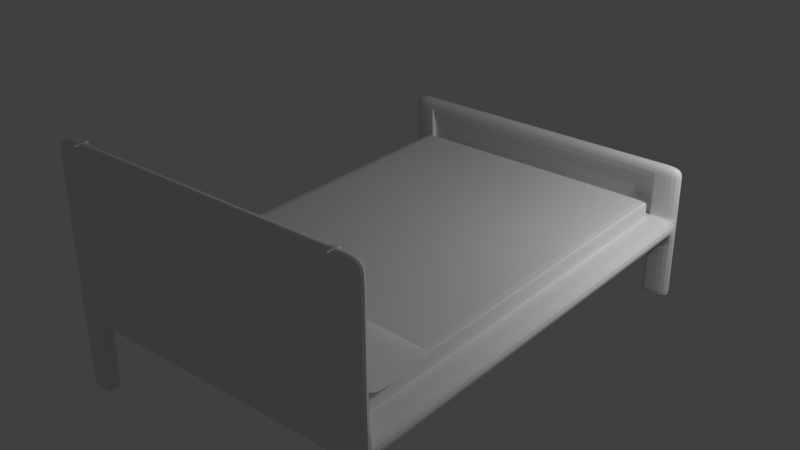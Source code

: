 # Source: Bed.blend  (saved by Blender 2.71.0; exported with 4.5.12 LTS)
import bpy
from mathutils import Matrix  # noqa: F401  (used for matrix-valued properties, if any)

bpy.ops.wm.read_factory_settings(use_empty=True)
scene = bpy.context.scene
scene.name = 'Bed'

# ---- collections
col_collection_1 = bpy.data.collections.new('Collection 1'); scene.collection.children.link(col_collection_1)

# ---- materials (node trees are filled in below, after node groups)
mat_material = bpy.data.materials.new('Material')
mat_material.alpha_threshold = 0.0
mat_material.use_transparent_shadow = False
mat_material.roughness = 0.5
mat_material.line_color = (0.0, 0.0, 0.0, 1.0)
mat_frame = bpy.data.materials.new('Frame')
mat_frame.alpha_threshold = 0.0
mat_frame.use_transparent_shadow = False
mat_frame.roughness = 0.5
mat_frame.line_color = (0.0, 0.0, 0.0, 1.0)
mat_matrass = bpy.data.materials.new('Matrass')
mat_matrass.alpha_threshold = 0.0
mat_matrass.use_transparent_shadow = False
mat_matrass.roughness = 0.5
mat_matrass.line_color = (0.0, 0.0, 0.0, 1.0)

# ---- material node trees

# ---- world
world_world = bpy.data.worlds.new('World'); scene.world = world_world
world_world.color = (0.05088, 0.05088, 0.05088)
world_world.use_sun_shadow = False
world_world.sun_shadow_jitter_overblur = 0.0
world_world.cycles.sampling_method = 'MANUAL'
world_world.cycles.sample_map_resolution = 256

# ---- lights
light_lamp = bpy.data.lights.new('Lamp', 'POINT')
light_lamp.transmission_factor = 0.0
light_lamp.cutoff_distance = 30.0
light_lamp.energy = 100.0
light_lamp.shadow_buffer_clip_start = 1.001
light_lamp.shadow_soft_size = 0.1
light_lamp.shadow_maximum_resolution = 0.006
light_lamp.use_absolute_resolution = True
light_lamp.cycles.use_multiple_importance_sampling = False

# ---- meshes
me_cube_003 = bpy.data.meshes.new('Cube.003')
me_cube_003.from_pydata([(-0.3604, 0.3393, 0.04341), (-0.2527, 0.3393, 0.05053), (-0.145, 0.3393, 0.06281), (-0.03727, 0.3393, 0.06428), (0.07045, 0.3393, 0.06428), (0.1782, 0.3393, 0.06281), (0.2859, 0.3393, 0.05053), (0.3936, 0.3393, 0.04341), (0.3936, -0.1653, 0.04528), (0.2859, -0.1653, 0.05632), (0.1782, -0.1653, 0.06276), (0.07045, -0.1653, 0.06423), (-0.03727, -0.1653, 0.06423), (-0.145, -0.1653, 0.06276), (-0.2527, -0.1653, 0.05632), (-0.3604, -0.1653, 0.04528), (0.3936, 0.2132, 0.06314), (0.3936, 0.08704, 0.06325), (0.3936, -0.03912, 0.06314), (0.2859, 0.2132, 0.08684), (0.2859, 0.08704, 0.0818), (0.2859, -0.03912, 0.08684), (0.1782, 0.2132, 0.1123), (0.1782, 0.08704, 0.1174), (0.1782, -0.03912, 0.1123), (0.07045, 0.2132, 0.1149), (0.07045, 0.08704, 0.1188), (0.07045, -0.03912, 0.1149), (-0.03727, 0.2132, 0.1149), (-0.03727, 0.08704, 0.1188), (-0.03727, -0.03912, 0.1149), (-0.145, 0.2132, 0.1123), (-0.145, 0.08704, 0.1174), (-0.145, -0.03912, 0.1123), (-0.2527, 0.2132, 0.08684), (-0.2527, 0.08704, 0.0818), (-0.2527, -0.03912, 0.08684), (-0.3604, 0.2132, 0.06314), (-0.3604, 0.08704, 0.06325), (-0.3604, -0.03912, 0.06314), (-0.4682, -0.1653, 0.0304), (-0.4682, 0.3393, 0.0304), (0.5014, 0.3393, 0.0304), (0.5014, -0.1653, 0.0304), (-0.3604, 0.3393, 0.01967), (-0.2527, 0.3393, 0.007074), (-0.145, 0.3393, -0.005204), (-0.03727, 0.3393, -0.00667), (0.07045, 0.3393, -0.00667), (0.1782, 0.3393, -0.005204), (0.2859, 0.3393, 0.007074), (0.3936, 0.3393, 0.01967), (0.3936, 0.3393, 0.0304), (0.2859, 0.3393, 0.0304), (0.1782, 0.3393, 0.0304), (0.07045, 0.3393, 0.0304), (-0.03727, 0.3393, 0.0304), (-0.145, 0.3393, 0.0304), (-0.2527, 0.3393, 0.0304), (-0.3604, 0.3393, 0.0304), (0.3936, -0.1653, 0.01597), (0.2859, -0.1653, 0.003545), (0.1782, -0.1653, -0.008734), (0.07045, -0.1653, -0.0102), (-0.03727, -0.1653, -0.0102), (-0.145, -0.1653, -0.008734), (-0.2527, -0.1653, 0.003545), (-0.3604, -0.1653, 0.01597), (-0.3604, -0.1653, 0.0304), (-0.2527, -0.1653, 0.0304), (-0.145, -0.1653, 0.0304), (-0.03727, -0.1653, 0.0304), (0.07045, -0.1653, 0.0304), (0.1782, -0.1653, 0.0304), (0.2859, -0.1653, 0.0304), (0.3936, -0.1653, 0.0304), (-0.4682, -0.03912, 0.0304), (-0.4682, 0.08704, 0.0304), (-0.4682, 0.2132, 0.0304), (0.5014, 0.2132, 0.0304), (0.5014, 0.08704, 0.0304), (0.5014, -0.03912, 0.0304), (-0.3604, 0.2132, 0.0304), (-0.3604, 0.08704, 0.0304), (-0.3604, -0.03912, 0.0304), (-0.2527, 0.2132, 0.0304), (-0.2527, 0.08704, 0.0304), (-0.2527, -0.03912, 0.0304), (-0.145, 0.2132, 0.0304), (-0.145, 0.08704, 0.0304), (-0.145, -0.03912, 0.0304), (-0.03727, 0.2132, 0.0304), (-0.03727, 0.08704, 0.0304), (-0.03727, -0.03912, 0.0304), (0.07045, 0.2132, 0.0304), (0.07045, 0.08704, 0.0304), (0.07045, -0.03912, 0.0304), (0.1782, 0.2132, 0.0304), (0.1782, 0.08704, 0.0304), (0.1782, -0.03912, 0.0304), (0.2859, 0.2132, 0.0304), (0.2859, 0.08704, 0.0304), (0.2859, -0.03912, 0.0304), (0.3936, 0.2132, 0.0304), (0.3936, 0.08704, 0.0304), (0.3936, -0.03912, 0.0304), (0.3936, 0.2132, -0.002341), (0.3936, 0.08704, -0.002443), (0.3936, -0.03912, -0.002341), (0.2859, 0.2132, -0.02603), (0.2859, 0.08704, -0.021), (0.2859, -0.03912, -0.02603), (0.1782, 0.2132, -0.05153), (0.1782, 0.08704, -0.05664), (0.1782, -0.03912, -0.05153), (0.07045, 0.2132, -0.05409), (0.07045, 0.08704, -0.05799), (0.07045, -0.03912, -0.05409), (-0.03727, 0.2132, -0.05409), (-0.03727, 0.08704, -0.05799), (-0.03727, -0.03912, -0.05409), (-0.145, 0.2132, -0.05153), (-0.145, 0.08704, -0.05664), (-0.145, -0.03912, -0.05153), (-0.2527, 0.2132, -0.02603), (-0.2527, 0.08704, -0.021), (-0.2527, -0.03912, -0.02603), (-0.3604, 0.2132, -0.002341), (-0.3604, 0.08704, -0.002443), (-0.3604, -0.03912, -0.002341), (0.3936, -0.1653, 0.0304), (0.2859, -0.1653, 0.0304), (0.1782, -0.1653, 0.0304), (0.07045, -0.1653, 0.0304), (-0.03727, -0.1653, 0.0304), (-0.145, -0.1653, 0.0304), (-0.2527, -0.1653, 0.0304), (-0.3604, -0.1653, 0.0304), (0.3936, -0.1653, 0.0304), (0.2859, -0.1653, 0.0304), (0.1782, -0.1653, 0.0304), (0.07045, -0.1653, 0.0304), (-0.03727, -0.1653, 0.0304), (-0.145, -0.1653, 0.0304), (-0.2527, -0.1653, 0.0304), (-0.3604, -0.1653, 0.0304), (-0.3604, 0.3393, 0.0304), (-0.2527, 0.3393, 0.0304), (-0.145, 0.3393, 0.0304), (-0.03727, 0.3393, 0.0304), (0.07045, 0.3393, 0.0304), (0.1782, 0.3393, 0.0304), (0.2859, 0.3393, 0.0304), (0.3936, 0.3393, 0.0304), (-0.3604, 0.3393, 0.0304), (-0.2527, 0.3393, 0.0304), (-0.145, 0.3393, 0.0304), (-0.03727, 0.3393, 0.0304), (0.07045, 0.3393, 0.0304), (0.1782, 0.3393, 0.0304), (0.2859, 0.3393, 0.0304), (0.3936, 0.3393, 0.0304)], [], [(146, 147, 58, 59), (147, 148, 57, 58), (148, 149, 56, 57), (149, 150, 55, 56), (150, 151, 54, 55), (151, 152, 53, 54), (152, 153, 52, 53), (138, 139, 74, 75), (139, 140, 73, 74), (140, 141, 72, 73), (141, 142, 71, 72), (142, 143, 70, 71), (143, 144, 69, 70), (144, 145, 68, 69), (16, 7, 6, 19), (19, 6, 5, 22), (22, 5, 4, 25), (25, 4, 3, 28), (28, 3, 2, 31), (31, 2, 1, 34), (34, 1, 0, 37), (43, 81, 18, 8), (43, 8, 138, 75), (39, 38, 77, 76), (38, 37, 78, 77), (15, 39, 76, 40), (15, 40, 68, 145), (81, 80, 17, 18), (80, 79, 16, 17), (8, 18, 21, 9), (18, 17, 20, 21), (17, 16, 19, 20), (9, 21, 24, 10), (21, 20, 23, 24), (20, 19, 22, 23), (10, 24, 27, 11), (24, 23, 26, 27), (23, 22, 25, 26), (11, 27, 30, 12), (27, 26, 29, 30), (26, 25, 28, 29), (12, 30, 33, 13), (30, 29, 32, 33), (29, 28, 31, 32), (13, 33, 36, 14), (33, 32, 35, 36), (32, 31, 34, 35), (14, 36, 39, 15), (36, 35, 38, 39), (35, 34, 37, 38), (7, 42, 52, 153), (79, 42, 7, 16), (37, 0, 41, 78), (41, 0, 146, 59), (40, 68, 84, 76), (78, 82, 59, 41), (154, 59, 58, 155), (155, 58, 57, 156), (156, 57, 56, 157), (157, 56, 55, 158), (158, 55, 54, 159), (159, 54, 53, 160), (160, 53, 52, 161), (130, 75, 74, 131), (131, 74, 73, 132), (132, 73, 72, 133), (133, 72, 71, 134), (134, 71, 70, 135), (135, 70, 69, 136), (136, 69, 68, 137), (82, 85, 58, 59), (85, 88, 57, 58), (88, 91, 56, 57), (91, 94, 55, 56), (94, 97, 54, 55), (97, 100, 53, 54), (100, 103, 52, 53), (75, 43, 81, 105), (106, 109, 50, 51), (109, 112, 49, 50), (112, 115, 48, 49), (115, 118, 47, 48), (118, 121, 46, 47), (121, 124, 45, 46), (124, 127, 44, 45), (76, 84, 83, 77), (103, 79, 42, 52), (105, 81, 80, 104), (43, 60, 108, 81), (43, 75, 130, 60), (129, 76, 77, 128), (128, 77, 78, 127), (67, 40, 76, 129), (67, 137, 68, 40), (68, 69, 87, 84), (84, 87, 86, 83), (83, 86, 85, 82), (69, 70, 90, 87), (87, 90, 89, 86), (86, 89, 88, 85), (70, 71, 93, 90), (90, 93, 92, 89), (89, 92, 91, 88), (71, 72, 96, 93), (93, 96, 95, 92), (92, 95, 94, 91), (72, 73, 99, 96), (96, 99, 98, 95), (95, 98, 97, 94), (73, 74, 102, 99), (99, 102, 101, 98), (98, 101, 100, 97), (74, 75, 105, 102), (102, 105, 104, 101), (101, 104, 103, 100), (81, 108, 107, 80), (80, 107, 106, 79), (60, 61, 111, 108), (108, 111, 110, 107), (107, 110, 109, 106), (61, 62, 114, 111), (111, 114, 113, 110), (110, 113, 112, 109), (62, 63, 117, 114), (114, 117, 116, 113), (113, 116, 115, 112), (63, 64, 120, 117), (117, 120, 119, 116), (116, 119, 118, 115), (64, 65, 123, 120), (120, 123, 122, 119), (119, 122, 121, 118), (65, 66, 126, 123), (123, 126, 125, 122), (122, 125, 124, 121), (66, 67, 129, 126), (126, 129, 128, 125), (125, 128, 127, 124), (51, 161, 52, 42), (79, 106, 51, 42), (104, 80, 79, 103), (77, 83, 82, 78), (127, 78, 41, 44), (41, 59, 154, 44), (60, 130, 131, 61), (61, 131, 132, 62), (62, 132, 133, 63), (63, 133, 134, 64), (64, 134, 135, 65), (65, 135, 136, 66), (66, 136, 137, 67), (8, 9, 139, 138), (9, 10, 140, 139), (10, 11, 141, 140), (11, 12, 142, 141), (12, 13, 143, 142), (13, 14, 144, 143), (14, 15, 145, 144), (0, 1, 147, 146), (1, 2, 148, 147), (2, 3, 149, 148), (3, 4, 150, 149), (4, 5, 151, 150), (5, 6, 152, 151), (6, 7, 153, 152), (44, 154, 155, 45), (45, 155, 156, 46), (46, 156, 157, 47), (47, 157, 158, 48), (48, 158, 159, 49), (49, 159, 160, 50), (50, 160, 161, 51)])
me_cube_003.use_remesh_preserve_volume = False
me_cube_003.use_remesh_preserve_attributes = False
me_cube_003.use_mirror_vertex_groups = False
me_cube_003.update()
me_cube_002 = bpy.data.meshes.new('Cube.002')
me_cube_002.from_pydata([(-0.3826, 0.3389, 0.04341), (-0.2749, 0.3389, 0.05053), (-0.1672, 0.3389, 0.06281), (-0.05944, 0.3389, 0.06428), (0.04828, 0.3389, 0.06428), (0.156, 0.3389, 0.06281), (0.2637, 0.3389, 0.05053), (0.3715, 0.3389, 0.04341), (0.3715, -0.1657, 0.04528), (0.2637, -0.1657, 0.05632), (0.156, -0.1657, 0.06276), (0.04828, -0.1657, 0.06423), (-0.05944, -0.1657, 0.06423), (-0.1672, -0.1657, 0.06276), (-0.2749, -0.1657, 0.05632), (-0.3826, -0.1657, 0.04528), (0.3715, 0.2127, 0.06314), (0.3715, 0.08659, 0.06325), (0.3715, -0.03956, 0.06314), (0.2637, 0.2127, 0.08684), (0.2637, 0.08659, 0.0818), (0.2637, -0.03956, 0.08684), (0.156, 0.2127, 0.1123), (0.156, 0.08659, 0.1174), (0.156, -0.03956, 0.1123), (0.04828, 0.2127, 0.1149), (0.04828, 0.08659, 0.1188), (0.04828, -0.03956, 0.1149), (-0.05944, 0.2127, 0.1149), (-0.05944, 0.08659, 0.1188), (-0.05944, -0.03956, 0.1149), (-0.1672, 0.2127, 0.1123), (-0.1672, 0.08659, 0.1174), (-0.1672, -0.03956, 0.1123), (-0.2749, 0.2127, 0.08684), (-0.2749, 0.08659, 0.0818), (-0.2749, -0.03956, 0.08684), (-0.3826, 0.2127, 0.06314), (-0.3826, 0.08659, 0.06325), (-0.3826, -0.03956, 0.06314), (-0.4903, -0.1657, 0.0304), (-0.4903, 0.3389, 0.0304), (0.4792, 0.3389, 0.0304), (0.4792, -0.1657, 0.0304), (-0.3826, 0.3389, 0.01967), (-0.2749, 0.3389, 0.007074), (-0.1672, 0.3389, -0.005204), (-0.05944, 0.3389, -0.00667), (0.04828, 0.3389, -0.00667), (0.156, 0.3389, -0.005204), (0.2637, 0.3389, 0.007074), (0.3715, 0.3389, 0.01967), (0.3715, 0.3389, 0.0304), (0.2637, 0.3389, 0.0304), (0.156, 0.3389, 0.0304), (0.04828, 0.3389, 0.0304), (-0.05944, 0.3389, 0.0304), (-0.1672, 0.3389, 0.0304), (-0.2749, 0.3389, 0.0304), (-0.3826, 0.3389, 0.0304), (0.3715, -0.1657, 0.01597), (0.2637, -0.1657, 0.003545), (0.156, -0.1657, -0.008734), (0.04828, -0.1657, -0.0102), (-0.05944, -0.1657, -0.0102), (-0.1672, -0.1657, -0.008734), (-0.2749, -0.1657, 0.003545), (-0.3826, -0.1657, 0.01597), (-0.3826, -0.1657, 0.0304), (-0.2749, -0.1657, 0.0304), (-0.1672, -0.1657, 0.0304), (-0.05944, -0.1657, 0.0304), (0.04828, -0.1657, 0.0304), (0.156, -0.1657, 0.0304), (0.2637, -0.1657, 0.0304), (0.3715, -0.1657, 0.0304), (-0.4903, -0.03956, 0.0304), (-0.4903, 0.08659, 0.0304), (-0.4903, 0.2127, 0.0304), (0.4792, 0.2127, 0.0304), (0.4792, 0.08659, 0.0304), (0.4792, -0.03956, 0.0304), (-0.3826, 0.2127, 0.0304), (-0.3826, 0.08659, 0.0304), (-0.3826, -0.03956, 0.0304), (-0.2749, 0.2127, 0.0304), (-0.2749, 0.08659, 0.0304), (-0.2749, -0.03956, 0.0304), (-0.1672, 0.2127, 0.0304), (-0.1672, 0.08659, 0.0304), (-0.1672, -0.03956, 0.0304), (-0.05944, 0.2127, 0.0304), (-0.05944, 0.08659, 0.0304), (-0.05944, -0.03956, 0.0304), (0.04828, 0.2127, 0.0304), (0.04828, 0.08659, 0.0304), (0.04828, -0.03956, 0.0304), (0.156, 0.2127, 0.0304), (0.156, 0.08659, 0.0304), (0.156, -0.03956, 0.0304), (0.2637, 0.2127, 0.0304), (0.2637, 0.08659, 0.0304), (0.2637, -0.03956, 0.0304), (0.3715, 0.2127, 0.0304), (0.3715, 0.08659, 0.0304), (0.3715, -0.03956, 0.0304), (0.3715, 0.2127, -0.002341), (0.3715, 0.08659, -0.002443), (0.3715, -0.03956, -0.002341), (0.2637, 0.2127, -0.02603), (0.2637, 0.08659, -0.021), (0.2637, -0.03956, -0.02603), (0.156, 0.2127, -0.05153), (0.156, 0.08659, -0.05664), (0.156, -0.03956, -0.05153), (0.04828, 0.2127, -0.05409), (0.04828, 0.08659, -0.05799), (0.04828, -0.03956, -0.05409), (-0.05944, 0.2127, -0.05409), (-0.05944, 0.08659, -0.05799), (-0.05944, -0.03956, -0.05409), (-0.1672, 0.2127, -0.05153), (-0.1672, 0.08659, -0.05664), (-0.1672, -0.03956, -0.05153), (-0.2749, 0.2127, -0.02603), (-0.2749, 0.08659, -0.021), (-0.2749, -0.03956, -0.02603), (-0.3826, 0.2127, -0.002341), (-0.3826, 0.08659, -0.002443), (-0.3826, -0.03956, -0.002341), (0.3715, -0.1657, 0.0304), (0.2637, -0.1657, 0.0304), (0.156, -0.1657, 0.0304), (0.04828, -0.1657, 0.0304), (-0.05944, -0.1657, 0.0304), (-0.1672, -0.1657, 0.0304), (-0.2749, -0.1657, 0.0304), (-0.3826, -0.1657, 0.0304), (0.3715, -0.1657, 0.0304), (0.2637, -0.1657, 0.0304), (0.156, -0.1657, 0.0304), (0.04828, -0.1657, 0.0304), (-0.05944, -0.1657, 0.0304), (-0.1672, -0.1657, 0.0304), (-0.2749, -0.1657, 0.0304), (-0.3826, -0.1657, 0.0304), (-0.3826, 0.3389, 0.0304), (-0.2749, 0.3389, 0.0304), (-0.1672, 0.3389, 0.0304), (-0.05944, 0.3389, 0.0304), (0.04828, 0.3389, 0.0304), (0.156, 0.3389, 0.0304), (0.2637, 0.3389, 0.0304), (0.3715, 0.3389, 0.0304), (-0.3826, 0.3389, 0.0304), (-0.2749, 0.3389, 0.0304), (-0.1672, 0.3389, 0.0304), (-0.05944, 0.3389, 0.0304), (0.04828, 0.3389, 0.0304), (0.156, 0.3389, 0.0304), (0.2637, 0.3389, 0.0304), (0.3715, 0.3389, 0.0304)], [], [(154, 59, 58, 155), (155, 58, 57, 156), (156, 57, 56, 157), (157, 56, 55, 158), (158, 55, 54, 159), (159, 54, 53, 160), (160, 53, 52, 161), (130, 75, 74, 131), (131, 74, 73, 132), (132, 73, 72, 133), (133, 72, 71, 134), (134, 71, 70, 135), (135, 70, 69, 136), (136, 69, 68, 137), (16, 19, 6, 7), (19, 22, 5, 6), (22, 25, 4, 5), (25, 28, 3, 4), (28, 31, 2, 3), (31, 34, 1, 2), (34, 37, 0, 1), (43, 8, 18, 81), (43, 75, 130, 8), (39, 76, 77, 38), (38, 77, 78, 37), (15, 40, 76, 39), (15, 137, 68, 40), (81, 18, 17, 80), (80, 17, 16, 79), (8, 9, 21, 18), (18, 21, 20, 17), (17, 20, 19, 16), (9, 10, 24, 21), (21, 24, 23, 20), (20, 23, 22, 19), (10, 11, 27, 24), (24, 27, 26, 23), (23, 26, 25, 22), (11, 12, 30, 27), (27, 30, 29, 26), (26, 29, 28, 25), (12, 13, 33, 30), (30, 33, 32, 29), (29, 32, 31, 28), (13, 14, 36, 33), (33, 36, 35, 32), (32, 35, 34, 31), (14, 15, 39, 36), (36, 39, 38, 35), (35, 38, 37, 34), (7, 161, 52, 42), (79, 16, 7, 42), (37, 78, 41, 0), (41, 59, 154, 0), (40, 76, 84, 68), (78, 41, 59, 82), (146, 147, 58, 59), (147, 148, 57, 58), (148, 149, 56, 57), (149, 150, 55, 56), (150, 151, 54, 55), (151, 152, 53, 54), (152, 153, 52, 53), (138, 139, 74, 75), (139, 140, 73, 74), (140, 141, 72, 73), (141, 142, 71, 72), (142, 143, 70, 71), (143, 144, 69, 70), (144, 145, 68, 69), (82, 59, 58, 85), (85, 58, 57, 88), (88, 57, 56, 91), (91, 56, 55, 94), (94, 55, 54, 97), (97, 54, 53, 100), (100, 53, 52, 103), (75, 105, 81, 43), (106, 51, 50, 109), (109, 50, 49, 112), (112, 49, 48, 115), (115, 48, 47, 118), (118, 47, 46, 121), (121, 46, 45, 124), (124, 45, 44, 127), (76, 77, 83, 84), (103, 52, 42, 79), (105, 104, 80, 81), (43, 81, 108, 60), (43, 60, 138, 75), (129, 128, 77, 76), (128, 127, 78, 77), (67, 129, 76, 40), (67, 40, 68, 145), (68, 84, 87, 69), (84, 83, 86, 87), (83, 82, 85, 86), (69, 87, 90, 70), (87, 86, 89, 90), (86, 85, 88, 89), (70, 90, 93, 71), (90, 89, 92, 93), (89, 88, 91, 92), (71, 93, 96, 72), (93, 92, 95, 96), (92, 91, 94, 95), (72, 96, 99, 73), (96, 95, 98, 99), (95, 94, 97, 98), (73, 99, 102, 74), (99, 98, 101, 102), (98, 97, 100, 101), (74, 102, 105, 75), (102, 101, 104, 105), (101, 100, 103, 104), (81, 80, 107, 108), (80, 79, 106, 107), (60, 108, 111, 61), (108, 107, 110, 111), (107, 106, 109, 110), (61, 111, 114, 62), (111, 110, 113, 114), (110, 109, 112, 113), (62, 114, 117, 63), (114, 113, 116, 117), (113, 112, 115, 116), (63, 117, 120, 64), (117, 116, 119, 120), (116, 115, 118, 119), (64, 120, 123, 65), (120, 119, 122, 123), (119, 118, 121, 122), (65, 123, 126, 66), (123, 122, 125, 126), (122, 121, 124, 125), (66, 126, 129, 67), (126, 125, 128, 129), (125, 124, 127, 128), (51, 42, 52, 153), (79, 42, 51, 106), (104, 103, 79, 80), (77, 78, 82, 83), (127, 44, 41, 78), (41, 44, 146, 59), (8, 130, 131, 9), (9, 131, 132, 10), (10, 132, 133, 11), (11, 133, 134, 12), (12, 134, 135, 13), (13, 135, 136, 14), (14, 136, 137, 15), (60, 61, 139, 138), (61, 62, 140, 139), (62, 63, 141, 140), (63, 64, 142, 141), (64, 65, 143, 142), (65, 66, 144, 143), (66, 67, 145, 144), (44, 45, 147, 146), (45, 46, 148, 147), (46, 47, 149, 148), (47, 48, 150, 149), (48, 49, 151, 150), (49, 50, 152, 151), (50, 51, 153, 152), (0, 154, 155, 1), (1, 155, 156, 2), (2, 156, 157, 3), (3, 157, 158, 4), (4, 158, 159, 5), (5, 159, 160, 6), (6, 160, 161, 7)])
me_cube_002.use_remesh_preserve_volume = False
me_cube_002.use_remesh_preserve_attributes = False
me_cube_002.use_mirror_vertex_groups = False
me_cube_002.update()
me_cube = bpy.data.meshes.new('Cube')
me_cube.from_pydata([(1.0, -1.466, 1.569), (-1.0, -1.466, 1.569), (1.0, 1.754, 1.711), (1.0, -1.466, 1.711), (-1.0, -1.466, 1.711), (-1.0, 1.754, 1.711), (-1.2, -1.466, 1.569), (-1.2, 1.758, 1.569), (-1.2, -1.466, 1.711), (-1.2, 1.758, 1.711), (1.2, 1.758, 1.569), (1.2, -1.466, 1.569), (1.2, 1.758, 1.711), (1.2, -1.466, 1.711), (1.0, -1.566, 1.569), (-1.0, -1.566, 1.569), (1.0, -1.566, 1.711), (-1.0, -1.566, 1.711), (-1.2, -1.566, 1.569), (-1.2, -1.566, 1.711), (1.2, -1.566, 1.569), (1.2, -1.566, 1.711), (1.0, -1.466, 2.711), (-1.0, -1.466, 2.711), (-1.2, -1.466, 2.711), (1.2, -1.466, 2.711), (1.0, -1.566, 2.711), (-1.0, -1.566, 2.711), (-1.2, -1.566, 2.711), (1.2, -1.566, 2.711), (1.0, -1.466, 2.811), (-1.0, -1.466, 2.811), (-1.2, -1.466, 2.811), (1.2, -1.466, 2.811), (1.0, -1.566, 2.811), (-1.0, -1.566, 2.811), (-1.2, -1.566, 2.811), (1.2, -1.566, 2.811), (1.0, -1.516, 1.711), (-1.0, -1.516, 1.711), (1.0, -1.516, 2.711), (-1.0, -1.516, 2.711), (1.0, -1.466, 1.069), (-1.0, -1.466, 1.069), (-1.2, -1.466, 1.069), (1.2, -1.466, 1.069), (1.0, -1.566, 1.069), (-1.0, -1.566, 1.069), (-1.2, -1.566, 1.069), (1.2, -1.566, 1.069), (-0.9951, 1.758, 1.569), (1.0, 1.754, 1.841), (1.0, -1.466, 1.841), (-1.0, -1.466, 1.841), (-1.0, 1.754, 1.841), (1.0, 1.758, 1.569), (1.0, 1.804, 1.712), (-1.0, 1.804, 1.712), (-1.2, 1.808, 1.569), (-1.2, 1.808, 1.712), (1.2, 1.808, 1.569), (1.2, 1.808, 1.712), (-0.9951, 1.808, 1.569), (1.0, 1.808, 1.569), (1.0, 1.904, 1.714), (-1.0, 1.904, 1.714), (-1.2, 1.908, 1.571), (-1.2, 1.908, 1.714), (1.2, 1.908, 1.571), (1.2, 1.908, 1.714), (-0.9951, 1.908, 1.571), (1.0, 1.908, 1.571), (-1.2, 1.817, 1.069), (1.2, 1.817, 1.069), (-0.9951, 1.817, 1.069), (1.0, 1.817, 1.069), (-1.2, 1.917, 1.071), (1.2, 1.917, 1.071), (-0.9951, 1.917, 1.071), (1.0, 1.917, 1.071), (1.0, 1.799, 2.012), (-1.0, 1.799, 2.012), (-1.2, 1.803, 2.012), (1.2, 1.803, 2.012), (1.0, 1.899, 2.014), (-1.0, 1.899, 2.014), (-1.2, 1.903, 2.014), (1.2, 1.903, 2.014), (1.0, 1.797, 2.112), (-1.0, 1.797, 2.112), (-1.2, 1.801, 2.112), (1.2, 1.801, 2.112), (1.0, 1.897, 2.114), (-1.0, 1.897, 2.114), (-1.2, 1.901, 2.114), (1.2, 1.901, 2.114), (-1.0, 1.878, 1.713), (1.0, 1.878, 1.713), (-1.0, 1.873, 2.013), (1.0, 1.873, 2.013), (1.0, 1.841, 1.712), (1.0, 1.836, 2.012), (-1.0, 1.841, 1.712), (-1.0, 1.836, 2.012), (1.0, -1.449, 1.711), (-1.0, -1.449, 1.711), (-1.2, -1.449, 1.569), (-1.2, -1.449, 1.711), (1.2, -1.449, 1.569), (1.2, -1.449, 1.711), (1.0, -1.449, 1.569), (-1.0, -1.449, 1.569), (1.0, -1.449, 1.841), (-1.0, -1.449, 1.841), (1.0, -1.566, 1.074), (1.0, -1.466, 1.074), (1.2, -1.466, 1.074), (1.2, -1.566, 1.074), (-1.2, -1.566, 1.081), (-1.2, -1.466, 1.081), (-1.0, -1.566, 1.081), (-1.0, -1.466, 1.081), (1.2, 1.917, 1.075), (1.2, 1.817, 1.074), (1.0, 1.817, 1.074), (1.0, 1.917, 1.075), (-1.2, 1.917, 1.079), (-0.9951, 1.917, 1.079), (-0.9951, 1.817, 1.077), (-1.2, 1.817, 1.077), (1.2, 1.803, 2.005), (1.2, 1.903, 2.006), (1.0, 1.899, 2.006), (1.0, 1.799, 2.005), (-1.0, 1.799, 2.005), (-1.0, 1.899, 2.006), (-1.2, 1.903, 2.006), (-1.2, 1.803, 2.005), (1.0, 1.873, 2.006), (-1.0, 1.873, 2.006), (1.0, 1.836, 2.005), (-1.0, 1.836, 2.005), (1.2, 1.808, 1.728), (1.0, 1.904, 1.73), (-1.0, 1.804, 1.728), (-1.2, 1.908, 1.73), (1.2, 1.908, 1.73), (1.0, 1.804, 1.728), (-1.0, 1.904, 1.73), (-1.2, 1.808, 1.728), (1.0, 1.877, 1.729), (-1.0, 1.877, 1.729), (1.0, 1.841, 1.729), (-1.0, 1.841, 1.729), (-1.0, 1.754, 1.727), (-1.0, -1.466, 1.727), (1.0, -1.466, 1.727), (1.0, 1.754, 1.727), (-1.0, -1.449, 1.727), (1.0, -1.449, 1.727), (-0.9765, -1.466, 1.569), (-0.9765, 1.754, 1.711), (-0.9765, -1.466, 1.711), (-0.9765, -1.566, 1.569), (-0.9765, -1.566, 1.711), (-0.9765, -1.466, 2.711), (-0.9765, -1.566, 2.711), (-0.9765, -1.466, 2.811), (-0.9765, -1.566, 2.811), (-0.9765, -1.516, 1.711), (-0.9765, -1.516, 2.711), (-0.9717, 1.758, 1.569), (-0.9765, 1.754, 1.841), (-0.9765, -1.466, 1.841), (-0.9765, 1.804, 1.712), (-0.9717, 1.808, 1.569), (-0.9765, 1.904, 1.714), (-0.9717, 1.908, 1.571), (-0.9765, 1.797, 2.112), (-0.9765, 1.897, 2.114), (-0.9765, 1.899, 2.014), (-0.9765, 1.799, 2.012), (-0.9765, 1.878, 1.713), (-0.9765, 1.873, 2.013), (-0.9765, 1.841, 1.712), (-0.9765, 1.836, 2.012), (-0.9765, -1.449, 1.569), (-0.9765, -1.449, 1.841), (-0.9765, 1.836, 2.005), (-0.9765, 1.873, 2.006), (-0.9765, 1.841, 1.729), (-0.9765, 1.877, 1.729), (-0.9765, -1.466, 1.727), (-0.9765, 1.754, 1.727), (0.9719, -1.516, 1.711), (0.972, 1.758, 1.569), (0.972, 1.808, 1.569), (0.972, 1.908, 1.571), (0.9719, 1.797, 2.112), (0.9719, -1.449, 1.569), (0.9719, -1.449, 1.841), (0.9719, 1.836, 2.005), (0.9719, 1.841, 1.729), (0.9719, 1.754, 1.727), (0.9719, -1.466, 1.569), (0.9719, 1.754, 1.711), (0.9719, -1.466, 1.711), (0.9719, -1.566, 1.569), (0.9719, -1.566, 1.711), (0.9719, -1.466, 2.711), (0.9719, -1.566, 2.711), (0.9719, -1.466, 2.811), (0.9719, -1.566, 2.811), (0.9719, -1.516, 2.711), (0.9719, 1.754, 1.841), (0.9719, -1.466, 1.841), (0.9719, 1.804, 1.712), (0.9719, 1.904, 1.714), (0.9719, 1.897, 2.114), (0.9719, 1.899, 2.014), (0.9719, 1.799, 2.012), (0.9719, 1.878, 1.713), (0.9719, 1.873, 2.013), (0.9719, 1.841, 1.712), (0.9719, 1.836, 2.012), (0.9719, 1.873, 2.006), (0.9719, 1.877, 1.729), (0.9719, -1.466, 1.727), (-1.0, 1.754, 1.711), (-1.2, 1.758, 1.569), (-1.2, 1.758, 1.711), (1.0, 1.758, 1.569), (-0.9951, 1.758, 1.569), (-1.0, 1.754, 1.841), (1.0, 1.754, 1.711), (1.2, 1.758, 1.569), (1.2, 1.758, 1.711), (1.0, 1.754, 1.841), (1.0, 1.754, 1.727), (-1.0, 1.754, 1.727), (-0.9717, 1.758, 1.569), (-0.9765, 1.754, 1.841), (0.972, 1.758, 1.569), (0.9719, 1.754, 1.841), (1.006, 1.758, 1.569), (1.006, 1.755, 1.711), (1.006, -1.466, 1.711), (1.006, -1.466, 1.569), (1.006, -1.566, 1.711), (1.006, -1.566, 1.569), (1.006, -1.466, 2.711), (1.006, -1.566, 2.711), (1.006, -1.466, 2.811), (1.006, -1.566, 2.811), (1.006, -1.466, 1.069), (1.006, -1.566, 1.069), (1.006, 1.808, 1.569), (1.006, 1.805, 1.712), (1.006, 1.908, 1.571), (1.006, 1.904, 1.714), (1.006, 1.817, 1.069), (1.006, 1.917, 1.071), (1.006, 1.799, 2.012), (1.006, 1.899, 2.014), (1.006, 1.798, 2.112), (1.006, 1.898, 2.114), (1.006, -1.449, 1.711), (1.006, -1.449, 1.569), (1.006, -1.466, 1.074), (1.006, -1.566, 1.074), (1.006, 1.917, 1.075), (1.006, 1.817, 1.074), (1.006, 1.899, 2.006), (1.006, 1.799, 2.005), (1.006, 1.904, 1.73), (1.006, 1.804, 1.728), (1.006, 1.755, 1.711), (1.006, 1.758, 1.569), (-1.015, -1.466, 1.711), (-1.015, -1.466, 1.569), (-1.015, -1.566, 1.711), (-1.015, -1.566, 1.569), (-1.015, -1.466, 2.711), (-1.015, -1.566, 2.711), (-1.015, -1.466, 2.811), (-1.015, -1.566, 2.811), (-1.015, -1.466, 1.069), (-1.015, -1.566, 1.069), (-1.015, 1.755, 1.711), (-1.01, 1.758, 1.569), (-1.015, 1.805, 1.712), (-1.01, 1.808, 1.569), (-1.015, 1.905, 1.714), (-1.01, 1.908, 1.571), (-1.01, 1.817, 1.069), (-1.01, 1.917, 1.071), (-1.015, 1.799, 2.012), (-1.015, 1.899, 2.014), (-1.015, 1.798, 2.112), (-1.015, 1.898, 2.114), (-1.015, -1.449, 1.569), (-1.015, -1.449, 1.711), (-1.015, -1.566, 1.081), (-1.015, -1.466, 1.081), (-1.01, 1.917, 1.079), (-1.01, 1.817, 1.077), (-1.015, 1.9, 2.006), (-1.015, 1.8, 2.005), (-1.015, 1.904, 1.73), (-1.015, 1.804, 1.728), (-1.01, 1.758, 1.569), (-1.015, 1.755, 1.711), (1.0, -1.44, 1.727), (-0.9765, -1.44, 1.841), (0.9719, -1.44, 1.841), (-1.0, -1.44, 1.711), (-1.2, -1.44, 1.569), (-1.2, -1.44, 1.711), (1.0, -1.44, 1.569), (-1.0, -1.44, 1.569), (-1.0, -1.44, 1.841), (1.0, -1.44, 1.711), (1.2, -1.44, 1.569), (1.2, -1.44, 1.711), (1.0, -1.44, 1.841), (-1.0, -1.44, 1.727), (-0.9765, -1.44, 1.569), (0.9719, -1.44, 1.569), (1.006, -1.44, 1.711), (1.006, -1.44, 1.569), (-1.015, -1.44, 1.569), (-1.015, -1.44, 1.711)], [], [(158, 155, 53, 113), (266, 246, 13, 109), (11, 13, 21, 20), (229, 230, 9, 7), (39, 4, 23, 41), (108, 109, 13, 11), (163, 164, 17, 15), (281, 280, 19, 18), (248, 249, 20, 21), (8, 19, 28, 24), (8, 6, 18, 19), (204, 0, 14, 207), (24, 28, 36, 32), (209, 22, 30, 211), (21, 13, 25, 29), (248, 21, 29, 251), (280, 17, 27, 283), (246, 3, 22, 250), (278, 8, 24, 282), (166, 27, 35, 168), (252, 30, 34, 253), (284, 32, 36, 285), (167, 168, 35, 31), (29, 25, 33, 37), (251, 29, 37, 253), (283, 27, 35, 285), (250, 22, 30, 252), (282, 24, 32, 284), (213, 40, 38, 194), (208, 16, 26, 210), (162, 4, 39, 169), (3, 38, 40, 22), (165, 170, 41, 23), (254, 45, 49, 255), (286, 43, 47, 287), (118, 119, 44, 48), (302, 118, 48, 287), (303, 121, 43, 286), (121, 120, 47, 43), (114, 115, 42, 46), (116, 117, 49, 45), (268, 116, 45, 254), (269, 114, 46, 255), (171, 50, 62, 175), (300, 111, 1, 279), (288, 5, 57, 290), (267, 247, 0, 110), (289, 7, 58, 291), (301, 107, 8, 278), (240, 232, 50, 171), (187, 113, 53, 173), (227, 156, 52, 215), (193, 154, 54, 172), (238, 157, 51, 237), (175, 62, 70, 177), (140, 133, 80, 101), (124, 125, 79, 75), (245, 12, 61, 257), (12, 10, 60, 61), (244, 55, 63, 256), (7, 9, 59, 58), (205, 2, 56, 216), (258, 259, 69, 68), (176, 177, 70, 65), (293, 292, 65, 70), (130, 131, 87, 83), (61, 60, 68, 69), (122, 123, 73, 77), (58, 59, 67, 66), (221, 97, 64, 217), (294, 72, 76, 295), (260, 75, 79, 261), (304, 127, 78, 295), (270, 122, 77, 261), (127, 128, 74, 78), (305, 129, 72, 294), (129, 126, 76, 72), (271, 124, 75, 260), (83, 87, 95, 91), (139, 135, 85, 98), (136, 137, 82, 86), (306, 136, 86, 297), (272, 132, 84, 263), (307, 134, 81, 296), (273, 130, 83, 262), (298, 89, 93, 299), (264, 91, 95, 265), (132, 138, 99, 84), (86, 82, 90, 94), (297, 86, 94, 299), (263, 84, 92, 265), (296, 81, 89, 298), (262, 83, 91, 264), (178, 179, 93, 89), (179, 180, 85, 93), (185, 181, 81, 103), (181, 178, 89, 81), (180, 183, 98, 85), (190, 153, 102, 184), (216, 56, 100, 223), (191, 182, 96, 151), (134, 141, 103, 81), (325, 158, 113, 320), (328, 266, 109, 323), (6, 8, 107, 106), (322, 323, 109, 108), (330, 319, 111, 300), (329, 267, 110, 318), (331, 317, 107, 301), (160, 1, 111, 186), (313, 320, 113, 187), (156, 159, 112, 52), (14, 0, 115, 114), (11, 20, 117, 116), (247, 11, 116, 268), (249, 14, 114, 269), (18, 6, 119, 118), (281, 18, 118, 302), (279, 1, 121, 303), (1, 15, 120, 121), (63, 71, 125, 124), (68, 60, 123, 122), (258, 68, 122, 270), (256, 63, 124, 271), (293, 70, 127, 304), (70, 62, 128, 127), (291, 58, 129, 305), (58, 66, 126, 129), (152, 147, 133, 140), (142, 146, 131, 130), (151, 148, 135, 139), (145, 149, 137, 136), (308, 145, 136, 306), (274, 143, 132, 272), (309, 144, 134, 307), (275, 142, 130, 273), (143, 150, 138, 132), (185, 103, 141, 188), (183, 189, 139, 98), (144, 153, 141, 134), (188, 141, 153, 190), (189, 191, 151, 139), (100, 56, 147, 152), (61, 69, 146, 142), (96, 65, 148, 151), (67, 59, 149, 145), (292, 67, 145, 308), (259, 64, 143, 274), (290, 57, 144, 309), (257, 61, 142, 275), (64, 97, 150, 143), (57, 102, 153, 144), (105, 4, 155, 158), (206, 3, 156, 227), (161, 5, 154, 193), (234, 2, 157, 238), (315, 105, 158, 325), (3, 104, 159, 156), (207, 208, 164, 163), (1, 160, 163, 15), (23, 165, 167, 31), (210, 166, 168, 212), (211, 212, 168, 167), (41, 170, 169, 39), (17, 164, 166, 27), (206, 162, 169, 194), (209, 213, 170, 165), (195, 171, 175, 196), (242, 240, 171, 195), (200, 187, 173, 215), (155, 192, 173, 53), (203, 193, 172, 214), (196, 175, 177, 197), (5, 161, 174, 57), (217, 197, 177, 176), (96, 182, 176, 65), (198, 218, 179, 178), (218, 219, 180, 179), (224, 220, 181, 185), (220, 198, 178, 181), (219, 222, 183, 180), (202, 190, 184, 223), (57, 174, 184, 102), (226, 221, 182, 191), (204, 160, 186, 199), (314, 313, 187, 200), (224, 185, 188, 201), (222, 225, 189, 183), (201, 188, 190, 202), (225, 226, 191, 189), (4, 162, 192, 155), (205, 161, 193, 203), (160, 204, 207, 163), (165, 209, 211, 167), (170, 213, 194, 169), (164, 208, 210, 166), (192, 227, 215, 173), (161, 205, 216, 174), (182, 221, 217, 176), (174, 216, 223, 184), (162, 206, 227, 192), (14, 16, 208, 207), (26, 210, 212, 34), (30, 34, 212, 211), (3, 206, 194, 38), (22, 40, 213, 209), (55, 195, 196, 63), (231, 242, 195, 55), (112, 200, 215, 52), (157, 203, 214, 51), (63, 196, 197, 71), (64, 71, 197, 217), (88, 92, 218, 198), (92, 84, 219, 218), (101, 80, 220, 224), (80, 88, 198, 220), (84, 99, 222, 219), (152, 202, 223, 100), (150, 97, 221, 226), (0, 204, 199, 110), (324, 314, 200, 112), (101, 224, 201, 140), (99, 138, 225, 222), (140, 201, 202, 152), (138, 150, 226, 225), (2, 205, 203, 157), (316, 317, 230, 229), (326, 319, 232, 240), (312, 238, 237, 324), (154, 239, 233, 54), (245, 276, 236, 12), (10, 12, 236, 235), (289, 50, 232, 310), (244, 277, 231, 55), (288, 9, 230, 311), (172, 54, 233, 241), (321, 234, 238, 312), (5, 228, 239, 154), (327, 326, 240, 242), (214, 172, 241, 243), (318, 327, 242, 231), (51, 214, 243, 237), (104, 3, 246, 266), (16, 14, 249, 248), (16, 248, 251, 26), (13, 246, 250, 25), (33, 252, 253, 37), (26, 251, 253, 34), (25, 250, 252, 33), (42, 254, 255, 46), (115, 268, 254, 42), (117, 269, 255, 49), (108, 11, 247, 267), (2, 245, 257, 56), (10, 244, 256, 60), (71, 64, 259, 258), (73, 260, 261, 77), (125, 270, 261, 79), (123, 271, 260, 73), (131, 272, 263, 87), (133, 273, 262, 80), (88, 264, 265, 92), (87, 263, 265, 95), (80, 262, 264, 88), (321, 104, 266, 328), (322, 108, 267, 329), (0, 247, 268, 115), (20, 249, 269, 117), (71, 258, 270, 125), (60, 256, 271, 123), (146, 274, 272, 131), (147, 275, 273, 133), (69, 259, 274, 146), (56, 257, 275, 147), (2, 234, 276, 245), (10, 235, 277, 244), (15, 17, 280, 281), (19, 280, 283, 28), (4, 278, 282, 23), (31, 284, 285, 35), (28, 283, 285, 36), (23, 282, 284, 31), (44, 286, 287, 48), (120, 302, 287, 47), (119, 303, 286, 44), (106, 300, 279, 6), (9, 288, 290, 59), (50, 289, 291, 62), (105, 301, 278, 4), (66, 67, 292, 293), (74, 294, 295, 78), (126, 304, 295, 76), (128, 305, 294, 74), (135, 306, 297, 85), (137, 307, 296, 82), (90, 298, 299, 94), (85, 297, 299, 93), (82, 296, 298, 90), (316, 330, 300, 106), (315, 331, 301, 105), (15, 281, 302, 120), (6, 279, 303, 119), (66, 293, 304, 126), (62, 291, 305, 128), (148, 308, 306, 135), (149, 309, 307, 137), (65, 292, 308, 148), (59, 290, 309, 149), (7, 289, 310, 229), (5, 288, 311, 228), (239, 325, 320, 233), (276, 328, 323, 236), (235, 236, 323, 322), (310, 232, 319, 330), (277, 329, 318, 231), (311, 230, 317, 331), (241, 233, 320, 313), (228, 315, 325, 239), (243, 241, 313, 314), (237, 243, 314, 324), (106, 107, 317, 316), (186, 111, 319, 326), (159, 312, 324, 112), (104, 321, 312, 159), (199, 186, 326, 327), (110, 199, 327, 318), (234, 321, 328, 276), (235, 322, 329, 277), (229, 310, 330, 316), (228, 311, 331, 315)])
me_cube.polygons.foreach_set('material_index', [2, 1, 1, 1, 1, 1, 1, 1, 1, 1, 1, 1, 1, 1, 1, 1, 1, 1, 1, 1, 1, 1, 1, 1, 1, 1, 1, 1, 1, 1, 1, 1, 1, 1, 1, 1, 1, 1, 1, 1, 1, 1, 1, 1, 1, 1, 1, 1, 1, 1, 2, 2, 2, 2, 1, 1, 1, 1, 1, 1, 1, 1, 1, 1, 1, 1, 1, 1, 1, 1, 1, 1, 1, 1, 1, 1, 1, 1, 1, 1, 1, 1, 1, 1, 1, 1, 1, 1, 1, 1, 1, 1, 1, 1, 1, 1, 1, 1, 1, 1, 1, 1, 2, 1, 1, 1, 1, 1, 1, 1, 2, 2, 1, 1, 1, 1, 1, 1, 1, 1, 1, 1, 1, 1, 1, 1, 1, 1, 1, 1, 1, 1, 1, 1, 1, 1, 1, 1, 1, 1, 1, 1, 1, 1, 1, 1, 1, 1, 1, 1, 1, 1, 2, 2, 2, 2, 2, 2, 1, 1, 1, 1, 1, 1, 1, 1, 1, 1, 1, 2, 2, 2, 1, 1, 1, 1, 1, 1, 1, 1, 1, 1, 1, 1, 1, 2, 1, 1, 1, 1, 2, 2, 1, 1, 1, 1, 2, 1, 1, 1, 2, 1, 1, 1, 1, 1, 1, 1, 2, 2, 1, 1, 1, 1, 1, 1, 1, 1, 1, 1, 2, 1, 1, 1, 1, 2, 1, 1, 2, 2, 1, 1, 1, 1, 1, 2, 2, 2, 1, 2, 1, 2, 1, 1, 1, 1, 1, 1, 1, 1, 1, 1, 1, 1, 1, 1, 1, 1, 1, 1, 1, 1, 1, 1, 1, 1, 1, 1, 1, 1, 1, 1, 1, 1, 1, 1, 1, 1, 1, 1, 1, 1, 1, 1, 1, 1, 1, 1, 1, 1, 1, 1, 1, 1, 1, 1, 1, 1, 1, 1, 1, 1, 1, 1, 1, 1, 1, 1, 1, 1, 2, 1, 1, 1, 1, 1, 2, 2, 2, 2, 1, 1, 2, 2, 1, 1, 1, 1, 1, 1])
me_cube.materials.append(mat_material)
me_cube.materials.append(mat_frame)
me_cube.materials.append(mat_matrass)
me_cube.use_remesh_preserve_volume = False
me_cube.use_remesh_preserve_attributes = False
me_cube.use_mirror_vertex_groups = False
me_cube.update()

# ---- objects
ob_kussen_2 = bpy.data.objects.new('Kussen 2', me_cube_003)
ob_kussen = bpy.data.objects.new('Kussen', me_cube_002)
ob_bed = bpy.data.objects.new('Bed', me_cube)
ob_lamp = bpy.data.objects.new('Lamp', light_lamp)

# ---- transforms, parenting, visibility, modifiers, constraints
ob_kussen_2.location = (-0.505, -1.026, 1.888)
ob_kussen_2.rotation_euler = (0.0, -0.0, -3.162)
ob_kussen_2.lineart.crease_threshold = 0.0
_m = ob_kussen_2.modifiers.new('Subsurf', 'SUBSURF')
_m.uv_smooth = 'PRESERVE_CORNERS'
_m.quality = 2
_m.show_only_control_edges = False
ob_kussen.location = (0.6238, -1.026, 1.888)
ob_kussen.rotation_euler = (0.0, -0.0, -3.162)
ob_kussen.lineart.crease_threshold = 0.0
_m = ob_kussen.modifiers.new('Subsurf', 'SUBSURF')
_m.uv_smooth = 'PRESERVE_CORNERS'
_m.quality = 2
_m.show_only_control_edges = False
ob_bed.location = (0.0, 0.0, 0.0)
ob_bed.lock_rotations_4d = False
ob_bed.empty_display_type = 'ARROWS'
ob_bed.lineart.crease_threshold = 0.0
_vg = ob_bed.vertex_groups.new(name='Group')
_m = ob_bed.modifiers.new('Subsurf', 'SUBSURF')
_m.uv_smooth = 'PRESERVE_CORNERS'
_m.quality = 2
_m.show_only_control_edges = False
ob_lamp.location = (2.429, 1.504, 3.405)
ob_lamp.rotation_euler = (0.6503, 0.05522, 1.866)
ob_lamp.lock_rotations_4d = False
ob_lamp.empty_display_type = 'ARROWS'
ob_lamp.color = (0.0, 0.0, 0.0, 0.0)
ob_lamp.lineart.crease_threshold = 0.0

# ---- collection membership
col_collection_1.objects.link(ob_kussen_2)
col_collection_1.objects.link(ob_kussen)
col_collection_1.objects.link(ob_bed)
col_collection_1.objects.link(ob_lamp)

# ---- scene / render settings (as saved in the file)
scene.frame_start = 1; scene.frame_end = 250; scene.frame_set(1)
scene.render.engine = 'BLENDER_EEVEE_NEXT'
scene.render.resolution_percentage = 50
scene.render.dither_intensity = 0.0
scene.cycles.use_denoising = False
scene.cycles.samples = 10
scene.cycles.sampling_pattern = 'TABULATED_SOBOL'
scene.cycles.light_sampling_threshold = 0.0
scene.cycles.use_adaptive_sampling = False
scene.cycles.use_light_tree = False
scene.cycles.blur_glossy = 0.0
scene.cycles.volume_bounces = 1
scene.cycles.pixel_filter_type = 'GAUSSIAN'
scene.cycles.sample_clamp_indirect = 0.0
scene.view_settings.view_transform = 'Standard'
bpy.context.view_layer.update()

# ---- added for rendering (the .blend has no active camera): camera
cam_auto = bpy.data.cameras.new('AutoCamera')
cam_auto.lens = 50.0
cam_auto.sensor_width = 36.0
cam_auto.clip_end = 1000.0
ob_auto_camera = bpy.data.objects.new('AutoCamera', cam_auto)
scene.collection.objects.link(ob_auto_camera)
ob_auto_camera.location = (4.23272, -4.90411, 5.32593)
ob_auto_camera.rotation_euler = (1.09748, -7.21219e-08, 0.694738)
scene.camera = ob_auto_camera
bpy.context.view_layer.update()
